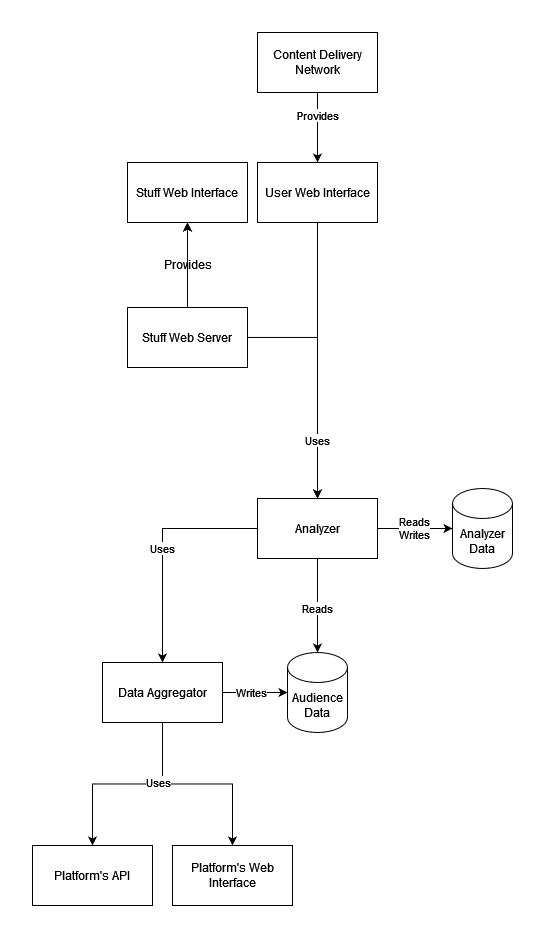

The diagram above was exported from draw.io. Its source (the exported page's mxGraphModel, read from the mxfile embedded in the PNG):
<mxGraphModel dx="1237" dy="678" grid="1" gridSize="10" guides="1" tooltips="1" connect="1" arrows="1" fold="1" page="0" pageScale="1" pageWidth="827" pageHeight="1169" math="0" shadow="0">
  <root>
    <mxCell id="0" />
    <mxCell id="1" parent="0" />
    <mxCell id="GG8rYEsNYyediyxQVPhF-72" value="&lt;div&gt;Reads&lt;/div&gt;&lt;div&gt;Writes&lt;br&gt;&lt;/div&gt;" style="edgeStyle=orthogonalEdgeStyle;orthogonalLoop=1;jettySize=auto;html=1;rounded=0;" parent="1" source="LOqCf7a15iosKhvxKHce-2" target="GG8rYEsNYyediyxQVPhF-71" edge="1">
      <mxGeometry relative="1" as="geometry">
        <mxPoint x="515" y="636" as="sourcePoint" />
      </mxGeometry>
    </mxCell>
    <mxCell id="GG8rYEsNYyediyxQVPhF-23" style="edgeStyle=orthogonalEdgeStyle;orthogonalLoop=1;jettySize=auto;html=1;startArrow=none;rounded=0;" parent="1" source="GG8rYEsNYyediyxQVPhF-60" target="GG8rYEsNYyediyxQVPhF-22" edge="1">
      <mxGeometry relative="1" as="geometry" />
    </mxCell>
    <mxCell id="GG8rYEsNYyediyxQVPhF-22" value="Platform's API" style="whiteSpace=wrap;html=1;rounded=0;" parent="1" vertex="1">
      <mxGeometry x="75" y="963" width="120" height="60" as="geometry" />
    </mxCell>
    <mxCell id="GG8rYEsNYyediyxQVPhF-67" style="edgeStyle=orthogonalEdgeStyle;orthogonalLoop=1;jettySize=auto;html=1;rounded=0;" parent="1" source="GG8rYEsNYyediyxQVPhF-60" target="GG8rYEsNYyediyxQVPhF-66" edge="1">
      <mxGeometry relative="1" as="geometry" />
    </mxCell>
    <mxCell id="ENHcY3L7QHL_AUtUprGQ-35" value="Uses" style="edgeLabel;html=1;align=center;verticalAlign=middle;resizable=0;points=[];rounded=0;" parent="GG8rYEsNYyediyxQVPhF-67" vertex="1" connectable="0">
      <mxGeometry x="-0.1474" y="2" relative="1" as="geometry">
        <mxPoint x="-26" as="offset" />
      </mxGeometry>
    </mxCell>
    <mxCell id="GG8rYEsNYyediyxQVPhF-36" value="Audience Data" style="shape=cylinder3;whiteSpace=wrap;html=1;boundedLbl=1;backgroundOutline=1;size=15;rounded=0;" parent="1" vertex="1">
      <mxGeometry x="330" y="770" width="60" height="80" as="geometry" />
    </mxCell>
    <mxCell id="GG8rYEsNYyediyxQVPhF-60" value="Data Aggregator" style="whiteSpace=wrap;html=1;rounded=0;" parent="1" vertex="1">
      <mxGeometry x="145" y="780" width="120" height="60" as="geometry" />
    </mxCell>
    <mxCell id="GG8rYEsNYyediyxQVPhF-64" style="edgeStyle=orthogonalEdgeStyle;orthogonalLoop=1;jettySize=auto;html=1;rounded=0;" parent="1" source="GG8rYEsNYyediyxQVPhF-60" target="GG8rYEsNYyediyxQVPhF-36" edge="1">
      <mxGeometry relative="1" as="geometry">
        <mxPoint x="555" y="820" as="sourcePoint" />
        <mxPoint x="429" y="820" as="targetPoint" />
      </mxGeometry>
    </mxCell>
    <mxCell id="GG8rYEsNYyediyxQVPhF-65" value="Writes" style="edgeLabel;html=1;align=center;verticalAlign=middle;resizable=0;points=[];rounded=0;" parent="GG8rYEsNYyediyxQVPhF-64" vertex="1" connectable="0">
      <mxGeometry x="-0.2192" y="3" relative="1" as="geometry">
        <mxPoint x="3" y="3" as="offset" />
      </mxGeometry>
    </mxCell>
    <mxCell id="GG8rYEsNYyediyxQVPhF-66" value="Platform's Web Interface" style="whiteSpace=wrap;html=1;rounded=0;" parent="1" vertex="1">
      <mxGeometry x="215" y="963" width="120" height="60" as="geometry" />
    </mxCell>
    <mxCell id="GG8rYEsNYyediyxQVPhF-71" value="&lt;div&gt;Analyzer Data&lt;/div&gt;" style="shape=cylinder3;whiteSpace=wrap;html=1;boundedLbl=1;backgroundOutline=1;size=15;rounded=0;" parent="1" vertex="1">
      <mxGeometry x="495" y="606" width="60" height="80" as="geometry" />
    </mxCell>
    <mxCell id="GR_tcX3pOeGjAZHn1c_4-7" value="Content Delivery Network" style="whiteSpace=wrap;html=1;rounded=0;" parent="1" vertex="1">
      <mxGeometry x="300" y="150" width="120" height="60" as="geometry" />
    </mxCell>
    <mxCell id="GR_tcX3pOeGjAZHn1c_4-44" value="Provides" style="edgeStyle=orthogonalEdgeStyle;orthogonalLoop=1;jettySize=auto;html=1;rounded=0;" parent="1" source="GR_tcX3pOeGjAZHn1c_4-7" target="GG8rYEsNYyediyxQVPhF-81" edge="1">
      <mxGeometry x="-0.3474" relative="1" as="geometry">
        <mxPoint x="310.03703703703695" y="150" as="sourcePoint" />
        <mxPoint x="376" y="270" as="targetPoint" />
        <mxPoint as="offset" />
      </mxGeometry>
    </mxCell>
    <mxCell id="J626oEnjpRBRPHAvTDnI-1" style="edgeStyle=orthogonalEdgeStyle;orthogonalLoop=1;jettySize=auto;html=1;entryX=0.5;entryY=0;entryDx=0;entryDy=0;rounded=0;" edge="1" parent="1" source="GG8rYEsNYyediyxQVPhF-81" target="LOqCf7a15iosKhvxKHce-2">
      <mxGeometry relative="1" as="geometry" />
    </mxCell>
    <mxCell id="GG8rYEsNYyediyxQVPhF-81" value="User Web Interface" style="whiteSpace=wrap;html=1;rounded=0;" parent="1" vertex="1">
      <mxGeometry x="300" y="280" width="120" height="60" as="geometry" />
    </mxCell>
    <mxCell id="GR_tcX3pOeGjAZHn1c_4-42" value="Stuff Web Interface" style="whiteSpace=wrap;html=1;rounded=0;" parent="1" vertex="1">
      <mxGeometry x="170" y="280" width="120" height="60" as="geometry" />
    </mxCell>
    <mxCell id="4gRmvZsdt1Y08BnVAhrs-9" value="Provides" style="edgeStyle=orthogonalEdgeStyle;orthogonalLoop=1;jettySize=auto;html=1;exitX=0.5;exitY=0;exitDx=0;exitDy=0;fontFamily=Helvetica;fontSize=12;rounded=0;" parent="1" source="4gRmvZsdt1Y08BnVAhrs-8" target="GR_tcX3pOeGjAZHn1c_4-42" edge="1">
      <mxGeometry relative="1" as="geometry" />
    </mxCell>
    <mxCell id="J626oEnjpRBRPHAvTDnI-4" value="Uses" style="edgeStyle=orthogonalEdgeStyle;orthogonalLoop=1;jettySize=auto;html=1;rounded=0;" edge="1" parent="1" source="4gRmvZsdt1Y08BnVAhrs-8" target="LOqCf7a15iosKhvxKHce-2">
      <mxGeometry x="0.4977" relative="1" as="geometry">
        <mxPoint as="offset" />
      </mxGeometry>
    </mxCell>
    <mxCell id="J626oEnjpRBRPHAvTDnI-8" value="" style="edgeStyle=orthogonalEdgeStyle;orthogonalLoop=1;jettySize=auto;html=1;rounded=0;" edge="1" parent="1" source="4gRmvZsdt1Y08BnVAhrs-8" target="GR_tcX3pOeGjAZHn1c_4-42">
      <mxGeometry relative="1" as="geometry" />
    </mxCell>
    <mxCell id="4gRmvZsdt1Y08BnVAhrs-8" value="Stuff Web Server" style="whiteSpace=wrap;html=1;fontFamily=Helvetica;fontSize=12;rounded=0;" parent="1" vertex="1">
      <mxGeometry x="170" y="425" width="120" height="60" as="geometry" />
    </mxCell>
    <mxCell id="LOqCf7a15iosKhvxKHce-7" value="Uses" style="edgeStyle=orthogonalEdgeStyle;orthogonalLoop=1;jettySize=auto;html=1;rounded=0;" parent="1" source="LOqCf7a15iosKhvxKHce-2" target="GG8rYEsNYyediyxQVPhF-60" edge="1">
      <mxGeometry relative="1" as="geometry">
        <mxPoint x="282.5" y="686" as="sourcePoint" />
      </mxGeometry>
    </mxCell>
    <mxCell id="LOqCf7a15iosKhvxKHce-8" value="Reads" style="edgeStyle=orthogonalEdgeStyle;orthogonalLoop=1;jettySize=auto;html=1;exitX=0.5;exitY=1;exitDx=0;exitDy=0;rounded=0;" parent="1" source="LOqCf7a15iosKhvxKHce-2" target="GG8rYEsNYyediyxQVPhF-36" edge="1">
      <mxGeometry x="0.0476" relative="1" as="geometry">
        <mxPoint as="offset" />
        <mxPoint x="360" y="686" as="sourcePoint" />
      </mxGeometry>
    </mxCell>
    <mxCell id="LOqCf7a15iosKhvxKHce-2" value="Analyzer" style="whiteSpace=wrap;html=1;rounded=0;" parent="1" vertex="1">
      <mxGeometry x="300" y="616" width="120" height="60" as="geometry" />
    </mxCell>
  </root>
</mxGraphModel>